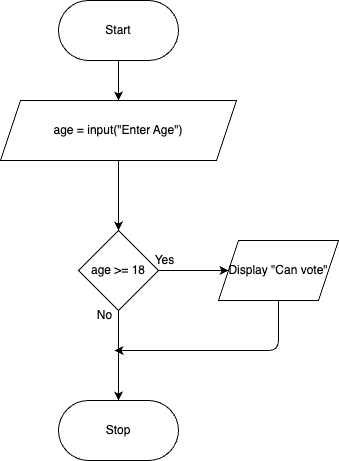

The diagram above was exported from draw.io. Its source (the exported page's mxGraphModel, read from the mxfile embedded in the PNG):
<mxGraphModel dx="808" dy="698" grid="1" gridSize="10" guides="1" tooltips="1" connect="1" arrows="1" fold="1" page="1" pageScale="1" pageWidth="827" pageHeight="1169" math="0" shadow="0">
  <root>
    <mxCell id="0" />
    <mxCell id="1" parent="0" />
    <mxCell id="4" value="" style="edgeStyle=none;html=1;" edge="1" parent="1" source="2" target="3">
      <mxGeometry relative="1" as="geometry" />
    </mxCell>
    <mxCell id="2" value="Start" style="rounded=1;whiteSpace=wrap;html=1;arcSize=50;" vertex="1" parent="1">
      <mxGeometry x="354" y="70" width="120" height="60" as="geometry" />
    </mxCell>
    <mxCell id="6" value="" style="edgeStyle=none;html=1;" edge="1" parent="1" source="3" target="5">
      <mxGeometry relative="1" as="geometry" />
    </mxCell>
    <mxCell id="3" value="age = input(&quot;Enter Age&quot;)" style="shape=parallelogram;perimeter=parallelogramPerimeter;whiteSpace=wrap;html=1;fixedSize=1;rounded=1;arcSize=0;" vertex="1" parent="1">
      <mxGeometry x="296" y="170" width="236" height="60" as="geometry" />
    </mxCell>
    <mxCell id="8" value="" style="edgeStyle=none;html=1;" edge="1" parent="1" source="5" target="7">
      <mxGeometry relative="1" as="geometry" />
    </mxCell>
    <mxCell id="10" value="" style="edgeStyle=none;html=1;" edge="1" parent="1" source="5" target="9">
      <mxGeometry relative="1" as="geometry" />
    </mxCell>
    <mxCell id="5" value="age &amp;gt;= 18" style="rhombus;whiteSpace=wrap;html=1;rounded=1;arcSize=0;" vertex="1" parent="1">
      <mxGeometry x="374" y="300" width="80" height="80" as="geometry" />
    </mxCell>
    <mxCell id="11" style="edgeStyle=none;html=1;" edge="1" parent="1" source="7">
      <mxGeometry relative="1" as="geometry">
        <mxPoint x="410" y="420" as="targetPoint" />
        <Array as="points">
          <mxPoint x="574" y="420" />
        </Array>
      </mxGeometry>
    </mxCell>
    <mxCell id="7" value="Display &quot;Can vote&quot;" style="shape=parallelogram;perimeter=parallelogramPerimeter;whiteSpace=wrap;html=1;fixedSize=1;rounded=1;arcSize=0;" vertex="1" parent="1">
      <mxGeometry x="514" y="310" width="120" height="60" as="geometry" />
    </mxCell>
    <mxCell id="9" value="Stop" style="whiteSpace=wrap;html=1;rounded=1;arcSize=50;" vertex="1" parent="1">
      <mxGeometry x="354" y="470" width="120" height="60" as="geometry" />
    </mxCell>
    <mxCell id="12" value="Yes" style="text;html=1;align=center;verticalAlign=middle;resizable=0;points=[];autosize=1;strokeColor=none;fillColor=none;" vertex="1" parent="1">
      <mxGeometry x="440" y="315" width="40" height="30" as="geometry" />
    </mxCell>
    <mxCell id="13" value="No" style="text;html=1;align=center;verticalAlign=middle;resizable=0;points=[];autosize=1;strokeColor=none;fillColor=none;" vertex="1" parent="1">
      <mxGeometry x="380" y="370" width="40" height="30" as="geometry" />
    </mxCell>
  </root>
</mxGraphModel>